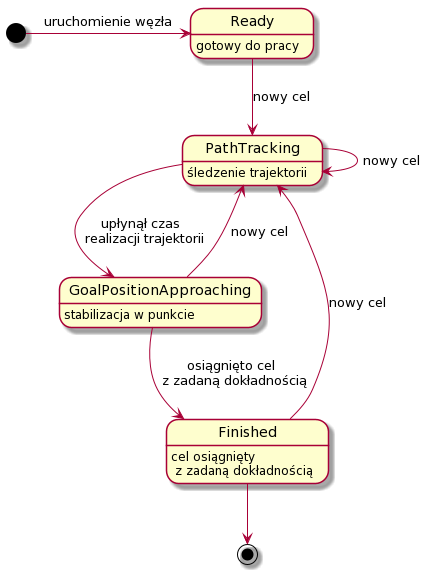

The diagram above was rendered by PlantUML. Its source (embedded in the PNG):
@startuml
Ready : gotowy do pracy
PathTracking : śledzenie trajektorii
GoalPositionApproaching : stabilizacja w punkcie
Finished : cel osiągnięty \n z zadaną dokładnością

[*] -> Ready : uruchomienie węzła
Ready --> PathTracking : nowy cel
PathTracking --> PathTracking : nowy cel
GoalPositionApproaching --> PathTracking : nowy cel
Finished --> PathTracking : nowy cel
PathTracking --> GoalPositionApproaching : upłynął czas \n realizacji trajektorii
GoalPositionApproaching --> Finished : osiągnięto cel \n z zadaną dokładnością
Finished --> [*]
@enduml